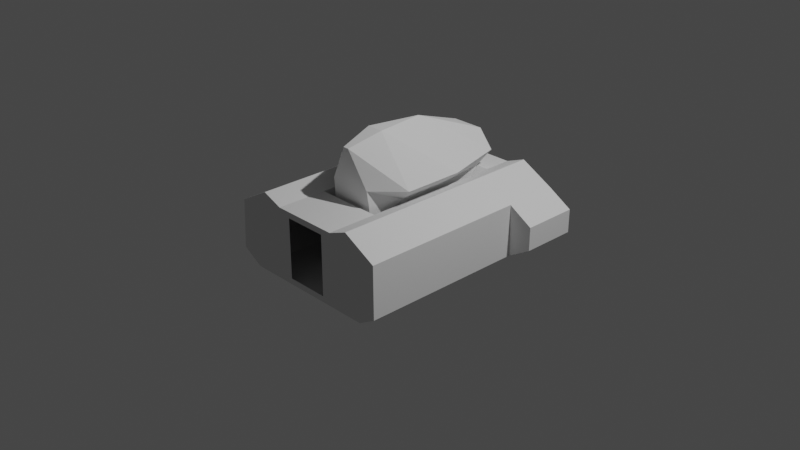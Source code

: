 # Source: mk2CockpitInline.blend  (saved by Blender 3.1.7; exported with 4.5.12 LTS)
import bpy
from mathutils import Matrix  # noqa: F401  (used for matrix-valued properties, if any)

bpy.ops.wm.read_factory_settings(use_empty=True)
scene = bpy.context.scene
scene.name = 'Scene'

# ---- collections
col_collection = bpy.data.collections.new('Collection'); scene.collection.children.link(col_collection)

# ---- world
world_world = bpy.data.worlds.new('World'); scene.world = world_world
world_world.use_nodes = True; world_world.node_tree.nodes.clear()
_N = world_world.node_tree.nodes; _L = world_world.node_tree.links
n0 = _N.new('ShaderNodeOutputWorld'); n0.name = 'World Output'; n0.location = (300, 300)
n1 = _N.new('ShaderNodeBackground'); n1.name = 'Background'; n1.location = (10, 300)
n1.inputs[0].default_value = (0.05088, 0.05088, 0.05088, 1.0)
_L.new(n1.outputs[0], n0.inputs[0])
n0.is_active_output = True
world_world.color = (0.05088, 0.05088, 0.05088)
world_world.use_sun_shadow = False
world_world.sun_shadow_jitter_overblur = 0.0

# ---- cameras
cam_camera = bpy.data.cameras.new('Camera')
cam_camera.clip_end = 100.0
cam_camera.ortho_scale = 7.314

# ---- lights
light_light = bpy.data.lights.new('Light', 'POINT')
light_light.transmission_factor = 0.0
light_light.energy = 1000.0
light_light.shadow_soft_size = 0.1
light_light.shadow_maximum_resolution = 0.006
light_light.use_absolute_resolution = True

# ---- meshes
me_cube_002 = bpy.data.meshes.new('Cube.002')
me_cube_002.from_pydata([(-0.3782, -0.6633, -0.391), (-0.3782, 0.6575, -0.391), (-0.2409, 1.211, 0.3274), (0.3595, -0.6633, -0.391), (0.2354, -1.209, 0.3258), (0.3595, 0.6575, -0.391), (0.2336, 1.211, 0.3274), (0.9476, 1.211, 0.2828), (0.9518, 1.211, -0.2791), (0.9518, -1.209, -0.2791), (0.9476, -1.209, 0.2828), (-0.9828, 1.211, -0.2612), (-0.9828, -1.209, -0.2612), (-0.9543, -1.209, 0.2798), (-0.9543, 1.211, 0.2798), (-0.2409, 1.211, -0.3236), (-0.2382, -1.209, -0.3263), (0.2336, 1.211, -0.3236), (0.2354, -1.209, -0.3263), (-0.7545, 1.211, -0.391), (-0.7545, -1.209, -0.391), (0.7584, 1.211, -0.391), (0.7584, -1.209, -0.391), (-0.7545, 1.211, -0.391), (-0.7545, -1.209, -0.391), (0.7584, 1.211, -0.391), (0.7584, -1.209, -0.391), (-0.7545, 1.211, -0.391), (-0.7545, -1.209, -0.391), (0.7584, 1.211, -0.391), (0.7584, -1.209, -0.391), (-0.7545, 1.211, -0.391), (-0.7545, -1.209, -0.391), (0.7584, 1.211, -0.391), (0.7584, -1.209, -0.391), (-0.7545, 1.211, -0.391), (-0.7545, -1.209, -0.391), (0.7584, 1.211, -0.391), (0.7584, -1.209, -0.391), (-0.3782, 0.6575, 0.3909), (-0.3782, -0.6633, 0.3909), (0.3595, -0.6633, 0.3909), (-0.3782, 0.2489, -0.391), (-0.3782, 0.2489, 0.3909), (-0.3782, -0.2478, 0.3909), (-0.3782, -0.2478, -0.391), (-0.6023, 1.211, 0.4767), (-0.7545, 1.211, -0.391), (0.7584, 1.211, -0.391), (0.5794, 1.211, 0.4767), (-0.3782, 1.211, 0.3909), (0.3595, 1.211, 0.3909), (-0.2382, -1.209, 0.3258), (-0.7545, -1.209, -0.391), (-0.6023, -1.209, 0.4767), (0.5794, -1.209, 0.4767), (0.7584, -1.209, -0.391), (-0.3782, -1.209, 0.3909), (0.3595, -1.209, 0.3909), (0.3595, 0.9018, 0.3909), (-0.3782, 0.9018, 0.3909), (-0.2765, 0.6003, 0.1444), (-0.2481, -0.6141, 0.1444), (0.2765, 0.6003, 0.1444), (0.2481, -0.6141, 0.1444), (-0.3784, 0.2489, -0.391), (-0.1257, 0.2489, 0.1444), (0.3208, 0.2425, 0.1444), (-0.1257, -0.2478, 0.1444), (0.3208, -0.2454, 0.1444), (-0.3328, 0.2489, 0.1444), (-0.3298, -0.2478, 0.1444), (-0.3784, -0.2478, -0.391), (-0.6023, -0.2478, 0.4767), (-0.6023, 0.2489, 0.4767), (0.3595, 0.6575, 0.3909), (-0.3782, 0.6575, 0.1438), (0.3595, 0.6575, 0.1438), (-0.241, 0.8767, 0.4096), (-0.2496, -0.6216, 0.4096), (0.238, 0.8767, 0.4096), (0.2465, -0.6216, 0.4096), (0.3193, 0.235, 0.4096), (0.3193, -0.253, 0.4096), (-0.3343, 0.2489, 0.4096), (-0.3313, -0.2478, 0.4096), (-0.3403, 0.9781, 0.5832), (-0.2366, -0.6416, 0.5832), (0.3378, 0.9781, 0.5832), (0.234, -0.6416, 0.5832), (0.5142, 0.3016, 0.5832), (0.5142, -0.3555, 0.5832), (-0.5509, 0.2489, 0.5832), (-0.547, -0.2478, 0.5832), (-0.1787, 0.9781, 0.7748), (-0.03299, -0.6853, 0.9695), (0.1762, 0.9781, 0.7748), (0.03046, -0.6853, 0.9695), (0.07347, -0.3016, 1.058), (-0.01758, 0.2752, 1.042), (-0.108, -0.3016, 1.058), (-0.9828, 0.6081, -0.2612), (-0.9543, 0.6081, 0.2798), (0.9518, 0.6081, -0.2791), (0.9476, 0.6081, 0.2828), (1.211, 1.211, 0.1278), (1.21, 1.211, -0.126), (1.21, 0.6081, -0.126), (-1.212, 0.6081, 0.1289), (-1.212, 1.211, 0.1289), (-1.212, 1.211, -0.1256), (-1.212, 0.6081, -0.1256), (1.211, 0.6081, 0.1278)], [], [(73, 54, 13), (49, 48, 8, 7), (60, 76, 39), (40, 57, 54), (103, 9, 10, 104), (56, 55, 10, 9), (8, 48, 103), (10, 55, 104), (7, 8, 106, 105), (12, 53, 101), (47, 46, 14, 11), (54, 53, 12, 13), (20, 19, 47, 53), (19, 21, 48, 47), (21, 22, 56, 48), (22, 20, 53, 56), (24, 23, 19, 20), (23, 25, 21, 19), (25, 26, 22, 21), (26, 24, 20, 22), (28, 27, 23, 24), (27, 29, 25, 23), (29, 30, 26, 25), (30, 28, 24, 26), (32, 31, 27, 28), (31, 33, 29, 27), (33, 34, 30, 29), (34, 32, 28, 30), (36, 35, 31, 32), (35, 37, 33, 31), (37, 38, 34, 33), (38, 36, 32, 34), (0, 45, 42, 1, 35, 36), (1, 5, 37, 35), (5, 3, 38, 37), (3, 0, 36, 38), (45, 0, 40, 44), (0, 3, 41, 40), (75, 77, 59), (1, 42, 76), (15, 2, 46, 47), (17, 15, 47, 48), (2, 6, 49, 51, 50, 46), (6, 17, 48, 49), (51, 49, 59), (41, 58, 57, 40), (52, 16, 53, 54), (18, 4, 55, 56), (16, 18, 56, 53), (52, 54, 57), (4, 58, 55), (4, 52, 57, 58), (51, 59, 60, 50), (55, 58, 41), (59, 49, 75), (50, 60, 46), (44, 40, 54, 73), (68, 62, 64, 69), (61, 66, 67, 63), (65, 72, 68, 66), (66, 68, 69, 67), (70, 66, 61), (70, 65, 66), (71, 62, 68), (71, 68, 72), (39, 43, 74), (46, 74, 14), (14, 74, 102), (60, 39, 46), (46, 39, 74), (55, 41, 75), (49, 55, 75), (75, 41, 77), (3, 5, 77), (41, 3, 77), (76, 43, 39), (42, 43, 76), (5, 1, 76, 77), (59, 77, 76, 60), (70, 61, 78, 84), (63, 67, 82, 80), (69, 64, 81, 83), (62, 71, 85, 79), (67, 69, 83, 82), (64, 62, 79, 81), (61, 63, 80, 78), (79, 85, 93, 87), (82, 83, 91, 90), (81, 79, 87, 89), (78, 80, 88, 86), (83, 81, 89, 91), (84, 78, 86, 92), (80, 82, 90, 88), (93, 73, 74, 92), (42, 65, 70, 84, 92, 74, 43), (73, 93, 85, 71, 72, 45, 44), (89, 87, 95, 97), (86, 88, 96, 94), (93, 92, 99, 100), (91, 89, 97, 98), (92, 86, 94, 99), (88, 90, 99, 96), (87, 93, 100, 95), (90, 91, 98, 99), (96, 99, 94), (99, 98, 100), (97, 95, 100, 98), (73, 13, 102), (74, 73, 102), (47, 11, 101), (53, 47, 101), (12, 101, 102, 13), (49, 7, 104), (55, 49, 104), (56, 9, 103), (48, 56, 103), (14, 102, 108, 109), (111, 110, 109, 108), (106, 107, 112, 105), (11, 14, 109, 110), (104, 7, 105, 112), (102, 101, 111, 108), (103, 104, 112, 107), (101, 11, 110, 111), (8, 103, 107, 106)])
_uv = me_cube_002.uv_layers.new(name='UVMap')
_uv.uv.foreach_set('vector', [0.875, 0.6667, 0.875, 0.75, 0.875, 0.75, 0.625, 0.5, 0.375, 0.5, 0.375, 0.5, 0.625, 0.5, 0.7917, 0.5833, 0.1486, 0.5146, 0.1486, 0.5146, 0.7917, 0.6667, 0.7917, 0.75, 0.875, 0.75, 0.375, 0.625, 0.375, 0.75, 0.625, 0.75, 0.625, 0.625, 0.375, 0.75, 0.625, 0.75, 0.625, 0.75, 0.375, 0.75, 0.375, 0.5, 0.375, 0.5, 0.375, 0.625, 0.625, 0.75, 0.625, 0.75, 0.625, 0.625, 0.625, 0.5, 0.375, 0.5, 0.375, 0.5, 0.625, 0.5, 0.125, 0.75, 0.125, 0.75, 0.125, 0.625, 0.375, 0.25, 0.625, 0.25, 0.625, 0.25, 0.375, 0.25, 0.625, 1.0, 0.375, 1.0, 0.375, 1.0, 0.625, 1.0, 0.125, 0.75, 0.125, 0.5, 0.125, 0.5, 0.125, 0.75, 0.125, 0.5, 0.375, 0.5, 0.375, 0.5, 0.125, 0.5, 0.375, 0.5, 0.375, 0.75, 0.375, 0.75, 0.375, 0.5, 0.375, 0.75, 0.125, 0.75, 0.125, 0.75, 0.375, 0.75, 0.125, 0.75, 0.125, 0.5, 0.125, 0.5, 0.125, 0.75, 0.125, 0.5, 0.375, 0.5, 0.375, 0.5, 0.125, 0.5, 0.375, 0.5, 0.375, 0.75, 0.375, 0.75, 0.375, 0.5, 0.375, 0.75, 0.125, 0.75, 0.125, 0.75, 0.375, 0.75, 0.125, 0.75, 0.125, 0.5, 0.125, 0.5, 0.125, 0.75, 0.125, 0.5, 0.375, 0.5, 0.375, 0.5, 0.125, 0.5, 0.375, 0.5, 0.375, 0.75, 0.375, 0.75, 0.375, 0.5, 0.375, 0.75, 0.125, 0.75, 0.125, 0.75, 0.375, 0.75, 0.125, 0.75, 0.125, 0.5, 0.125, 0.5, 0.125, 0.75, 0.125, 0.5, 0.375, 0.5, 0.375, 0.5, 0.125, 0.5, 0.375, 0.5, 0.375, 0.75, 0.375, 0.75, 0.375, 0.5, 0.375, 0.75, 0.125, 0.75, 0.125, 0.75, 0.375, 0.75, 0.125, 0.75, 0.125, 0.5, 0.125, 0.5, 0.125, 0.75, 0.125, 0.5, 0.375, 0.5, 0.375, 0.5, 0.125, 0.5, 0.375, 0.5, 0.375, 0.75, 0.375, 0.75, 0.375, 0.5, 0.375, 0.75, 0.125, 0.75, 0.125, 0.75, 0.375, 0.75, 0.1486, 0.7354, 0.1486, 0.6802, 0.1486, 0.625, 0.1486, 0.5146, 0.125, 0.5, 0.125, 0.75, 0.1486, 0.5146, 0.3514, 0.5146, 0.375, 0.5, 0.125, 0.5, 0.3514, 0.5146, 0.3514, 0.7354, 0.375, 0.75, 0.375, 0.5, 0.3514, 0.7354, 0.1486, 0.7354, 0.125, 0.75, 0.375, 0.75, 0.1486, 0.6802, 0.1486, 0.7354, 0.1486, 0.7354, 0.1486, 0.6802, 0.1486, 0.7354, 0.3514, 0.7354, 0.3514, 0.7354, 0.1486, 0.7354, 0.7083, 0.625, 0.5299, 0.5698, 0.7083, 0.5833, 0.1486, 0.5146, 0.1486, 0.625, 0.1486, 0.5146, 0.3872, 0.2575, 0.6128, 0.2585, 0.625, 0.25, 0.375, 0.25, 0.3872, 0.4925, 0.3872, 0.2575, 0.375, 0.25, 0.375, 0.5, 0.6128, 0.2585, 0.6128, 0.4914, 0.625, 0.5, 0.625, 0.4167, 0.625, 0.3333, 0.625, 0.25, 0.6128, 0.4914, 0.3872, 0.4925, 0.375, 0.5, 0.625, 0.5, 0.7083, 0.5, 0.625, 0.5, 0.7083, 0.5833, 0.7083, 0.6667, 0.7083, 0.75, 0.7917, 0.75, 0.7917, 0.6667, 0.6147, 0.9909, 0.3845, 0.9942, 0.375, 1.0, 0.625, 1.0, 0.3845, 0.7558, 0.6147, 0.7591, 0.625, 0.75, 0.375, 0.75, 0.3845, 0.9942, 0.3845, 0.7558, 0.375, 0.75, 0.375, 1.0, 0.6147, 0.9909, 0.625, 1.0, 0.625, 0.9167, 0.6117, 0.8264, 0.625, 0.8333, 0.625, 0.75, 0.6117, 0.8264, 0.6117, 0.9237, 0.625, 0.9167, 0.625, 0.8333, 0.7083, 0.5, 0.7083, 0.5833, 0.7917, 0.5833, 0.7917, 0.5, 0.625, 0.75, 0.7083, 0.75, 0.7083, 0.6667, 0.7083, 0.5833, 0.625, 0.5, 0.7083, 0.625, 0.7917, 0.5, 0.7917, 0.5833, 0.875, 0.5, 0.7917, 0.6389, 0.7917, 0.6667, 0.875, 0.75, 0.875, 0.6667, 0.1486, 0.6802, 0.1486, 0.7354, 0.3514, 0.7354, 0.3514, 0.6802, 0.1486, 0.5146, 0.1486, 0.625, 0.3514, 0.625, 0.3514, 0.5146, 0.1486, 0.625, 0.1486, 0.6802, 0.1486, 0.6802, 0.1486, 0.625, 0.1486, 0.625, 0.1486, 0.6802, 0.3514, 0.6802, 0.3514, 0.625, 0.1486, 0.625, 0.1486, 0.625, 0.1486, 0.5146, 0.1486, 0.625, 0.1486, 0.625, 0.1486, 0.625, 0.1486, 0.6802, 0.1486, 0.7354, 0.1486, 0.6802, 0.1486, 0.6802, 0.1486, 0.6802, 0.1486, 0.6802, 0.7917, 0.5972, 0.7917, 0.6111, 0.875, 0.5833, 0.875, 0.5, 0.875, 0.5833, 0.875, 0.5, 0.875, 0.5, 0.875, 0.5833, 0.875, 0.625, 0.7917, 0.5833, 0.7917, 0.5972, 0.875, 0.5, 0.875, 0.5, 0.7917, 0.5972, 0.875, 0.5833, 0.625, 0.75, 0.7083, 0.6667, 0.7083, 0.625, 0.625, 0.5, 0.625, 0.75, 0.7083, 0.625, 0.7083, 0.625, 0.3514, 0.7354, 0.5299, 0.5698, 0.3514, 0.7354, 0.3514, 0.5146, 0.5299, 0.5698, 0.3514, 0.7354, 0.3514, 0.7354, 0.5299, 0.5698, 0.1486, 0.5146, 0.1486, 0.625, 0.1486, 0.5146, 0.1486, 0.625, 0.1486, 0.625, 0.1486, 0.5146, 0.3514, 0.5146, 0.1486, 0.5146, 0.1486, 0.5146, 0.3514, 0.5146, 0.7083, 0.5833, 0.5299, 0.5698, 0.1486, 0.5146, 0.7917, 0.5833, 0.1486, 0.625, 0.1486, 0.5146, 0.1486, 0.5146, 0.1486, 0.625, 0.3514, 0.5146, 0.3514, 0.625, 0.3514, 0.625, 0.3514, 0.5146, 0.3514, 0.6802, 0.3514, 0.7354, 0.3514, 0.7354, 0.3514, 0.6802, 0.1486, 0.7354, 0.1486, 0.6802, 0.1486, 0.6802, 0.1486, 0.7354, 0.3514, 0.625, 0.3514, 0.6802, 0.3514, 0.6802, 0.3514, 0.625, 0.3514, 0.7354, 0.1486, 0.7354, 0.1486, 0.7354, 0.3514, 0.7354, 0.1486, 0.5146, 0.3514, 0.5146, 0.3514, 0.5146, 0.1486, 0.5146, 0.1486, 0.7354, 0.1486, 0.6802, 0.1486, 0.6802, 0.1486, 0.7354, 0.3514, 0.625, 0.3514, 0.6802, 0.3514, 0.6802, 0.3514, 0.625, 0.3514, 0.7354, 0.1486, 0.7354, 0.1486, 0.7354, 0.3514, 0.7354, 0.1486, 0.5146, 0.3514, 0.5146, 0.3514, 0.5146, 0.1486, 0.5146, 0.3514, 0.6802, 0.3514, 0.7354, 0.3514, 0.7354, 0.3514, 0.6802, 0.1486, 0.625, 0.1486, 0.5146, 0.1486, 0.5146, 0.1486, 0.625, 0.3514, 0.5146, 0.3514, 0.625, 0.3514, 0.625, 0.3514, 0.5146, 0.0, 0.0, 0.875, 0.6667, 0.875, 0.5833, 0.0, 0.0, 0.1486, 0.625, 0.1486, 0.625, 0.1486, 0.625, 0.1486, 0.625, 0.1486, 0.625, 0.875, 0.5833, 0.7917, 0.6111, 0.875, 0.6667, 0.0, 0.0, 0.1486, 0.6802, 0.1486, 0.6802, 0.1486, 0.6802, 0.1486, 0.6802, 0.1486, 0.6802, 0.3514, 0.7354, 0.1486, 0.7354, 0.1486, 0.7354, 0.3514, 0.7354, 0.1486, 0.5146, 0.3514, 0.5146, 0.3514, 0.5146, 0.1486, 0.5146, 0.0, 0.0, 0.0, 0.0, 0.0, 0.0, 0.0, 0.0, 0.3514, 0.6802, 0.3514, 0.7354, 0.3514, 0.7354, 0.3514, 0.6802, 0.1486, 0.625, 0.1486, 0.5146, 0.1486, 0.5146, 0.1486, 0.625, 0.3514, 0.5146, 0.3514, 0.625, 0.3514, 0.625, 0.3514, 0.5146, 0.1486, 0.7354, 0.1486, 0.6802, 0.1486, 0.6802, 0.1486, 0.7354, 0.3514, 0.625, 0.3514, 0.6802, 0.3514, 0.6802, 0.3514, 0.625, 0.3514, 0.5146, 0.3514, 0.625, 0.1486, 0.5146, 0.3514, 0.625, 0.3514, 0.6802, 0.0, 0.0, 0.3514, 0.7354, 0.1486, 0.7354, 0.0, 0.0, 0.3514, 0.6802, 0.875, 0.6667, 0.875, 0.75, 0.875, 0.625, 0.875, 0.5833, 0.875, 0.6667, 0.875, 0.625, 0.125, 0.5, 0.125, 0.5, 0.125, 0.625, 0.125, 0.75, 0.125, 0.5, 0.125, 0.625, 0.375, 0.0, 0.375, 0.125, 0.625, 0.125, 0.625, 0.0, 0.625, 0.5, 0.625, 0.5, 0.625, 0.625, 0.625, 0.75, 0.625, 0.5, 0.625, 0.625, 0.375, 0.75, 0.375, 0.75, 0.375, 0.625, 0.375, 0.5, 0.375, 0.75, 0.375, 0.625, 0.875, 0.5, 0.875, 0.625, 0.875, 0.625, 0.875, 0.5, 0.375, 0.125, 0.375, 0.25, 0.625, 0.25, 0.625, 0.125, 0.375, 0.5, 0.375, 0.625, 0.625, 0.625, 0.625, 0.5, 0.375, 0.25, 0.625, 0.25, 0.625, 0.25, 0.375, 0.25, 0.625, 0.625, 0.625, 0.5, 0.625, 0.5, 0.625, 0.625, 0.625, 0.125, 0.375, 0.125, 0.375, 0.125, 0.625, 0.125, 0.375, 0.625, 0.625, 0.625, 0.625, 0.625, 0.375, 0.625, 0.125, 0.625, 0.125, 0.5, 0.125, 0.5, 0.125, 0.625, 0.375, 0.5, 0.375, 0.625, 0.375, 0.625, 0.375, 0.5])
me_cube_002.use_remesh_fix_poles = True
me_cube_002.use_remesh_preserve_attributes = False
me_cube_002.update()

# ---- objects
ob_light = bpy.data.objects.new('Light', light_light)
ob_camera = bpy.data.objects.new('Camera', cam_camera)
ob_shellcollider = bpy.data.objects.new('shellCollider', me_cube_002)
ob_freeiva = bpy.data.objects.new('FreeIva', None)

# ---- transforms, parenting, visibility, modifiers, constraints
ob_light.location = (4.076, 1.005, 5.904)
ob_light.rotation_euler = (0.6503, 0.05522, 1.866)
ob_light.lock_rotations_4d = False
ob_light.empty_display_type = 'ARROWS'
ob_light.color = (0.0, 0.0, 0.0, 0.0)
ob_light.lineart.crease_threshold = 0.0
ob_camera.location = (7.359, -6.926, 4.958)
ob_camera.rotation_euler = (1.109, 0.0, 0.8149)
ob_camera.lock_rotations_4d = False
ob_camera.empty_display_type = 'ARROWS'
ob_camera.color = (0.0, 0.0, 0.0, 0.0)
ob_camera.display_type = 'WIRE'
ob_camera.lineart.crease_threshold = 0.0
ob_shellcollider.parent = ob_freeiva
ob_shellcollider.matrix_parent_inverse = Matrix(((1.0, -0.0, 0.0, -0.1769), (-0.0, 1.0, -0.0, -0.4581), (0.0, -0.0, 1.0, -0.4101), (-0.0, 0.0, -0.0, 1.0)))
ob_shellcollider.location = (0.0, 0.0, 0.0)
ob_freeiva.location = (0.1769, 0.4581, 0.4101)

# ---- collection membership
col_collection.objects.link(ob_light)
col_collection.objects.link(ob_camera)
col_collection.objects.link(ob_shellcollider)
col_collection.objects.link(ob_freeiva)

# ---- scene / render settings (as saved in the file)
scene.camera = ob_camera
scene.frame_start = 1; scene.frame_end = 250; scene.frame_set(114)
scene.render.engine = 'BLENDER_EEVEE_NEXT'
scene.cycles.sampling_pattern = 'TABULATED_SOBOL'
scene.cycles.use_light_tree = False
scene.view_settings.view_transform = 'Filmic'
bpy.context.view_layer.update()
